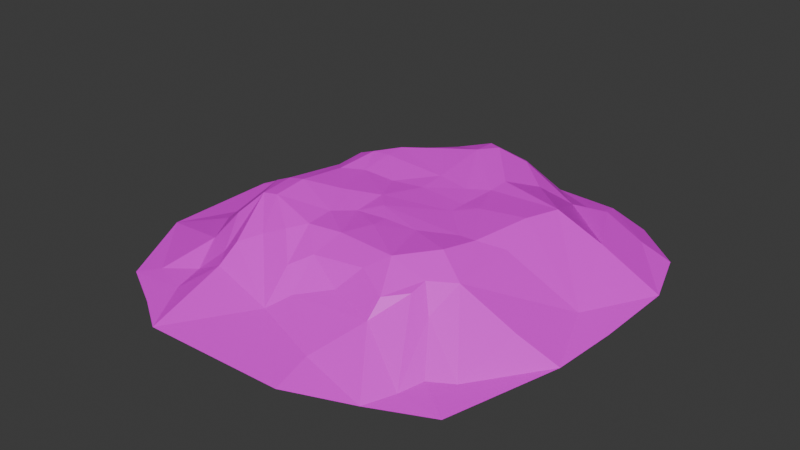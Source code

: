 # Source: DustPileLarge03UW.blend  (saved by Blender 4.5.87; exported with 4.5.12 LTS)
import bpy
from mathutils import Matrix  # noqa: F401  (used for matrix-valued properties, if any)

bpy.ops.wm.read_factory_settings(use_empty=True)
scene = bpy.context.scene
scene.name = 'Scene'

# ---- collections
col_collection = bpy.data.collections.new('Collection'); scene.collection.children.link(col_collection)

# ---- images (referenced by path relative to the original .blend; pixels are not part of the script)
import os
ASSET_DIR = os.environ.get("B2B_ASSET_DIR", "")  # directory of the original .blend (textures are referenced by path, not embedded)
HERE = os.path.dirname(os.path.abspath(__file__))  # packed textures are extracted next to this script under _unpacked/

def load_image(name, relpath, width, height, colorspace="sRGB"):
    """Load a texture the original file referenced (path relative to the .blend, or extracted next to this script)."""
    p = next((c for c in (os.path.join(HERE, relpath), os.path.join(ASSET_DIR, relpath)) if relpath and os.path.exists(c)), "")
    if p:
        img = bpy.data.images.load(p, check_existing=True)
        img.name = name
    else:  # same state as the original file: an image datablock whose file is absent (Cycles renders it pink)
        img = bpy.data.images.new(name, width, height)
        img.source = "FILE"
        img.filepath = "//" + (relpath or name)
    img.colorspace_settings.name = colorspace
    return img
img_file784_004 = load_image('file784.004', 'PolygonWestern_Texture.psd', 1024, 1024, 'sRGB')

# ---- materials (node trees are filled in below, after node groups)
mat_lambert1_004 = bpy.data.materials.new('lambert1.004')
mat_lambert1_004.diffuse_color = (1.0, 1.0, 1.0, 1.0)
mat_lambert1_004.roughness = 0.5528

# ---- material node trees
mat_lambert1_004.use_nodes = True; mat_lambert1_004.node_tree.nodes.clear()
_N = mat_lambert1_004.node_tree.nodes; _L = mat_lambert1_004.node_tree.links
n0 = _N.new('ShaderNodeBsdfPrincipled'); n0.name = 'Principled BSDF'; n0.location = (-200, 100)
n0.inputs[2].default_value = 0.5528
n0.inputs[27].default_value = (0.0, 0.0, 0.0, 1.0)
n0.inputs[28].default_value = 1.0
n1 = _N.new('ShaderNodeOutputMaterial'); n1.name = 'Material Output'; n1.location = (200, 100)
n2 = _N.new('ShaderNodeNormalMap'); n2.name = 'Normal Map'; n2.location = (-600, -600)
n2.label = 'Normal/Map'
n3 = _N.new('ShaderNodeTexImage'); n3.name = 'Image Texture'; n3.location = (-600, 300)
n3.image = img_file784_004
_L.new(n0.outputs[0], n1.inputs[0])
_L.new(n2.outputs[0], n0.inputs[5])
_L.new(n3.outputs[0], n0.inputs[0])
n1.is_active_output = True

# ---- world
world_world = bpy.data.worlds.new('World'); scene.world = world_world
world_world.use_nodes = True; world_world.node_tree.nodes.clear()
_N = world_world.node_tree.nodes; _L = world_world.node_tree.links
n0 = _N.new('ShaderNodeOutputWorld'); n0.name = 'World Output'; n0.location = (200, 100)
n1 = _N.new('ShaderNodeBackground'); n1.name = 'Background'; n1.location = (-200, 100)
n1.inputs[0].default_value = (0.05088, 0.05088, 0.05088, 1.0)
_L.new(n1.outputs[0], n0.inputs[0])
n0.is_active_output = True
world_world.color = (0.05088, 0.05088, 0.05088)
world_world.sun_shadow_jitter_overblur = 0.0

# ---- meshes
me_mesh_006 = bpy.data.meshes.new('Mesh.006')
me_mesh_006.from_pydata([(-282.5, -27.39, 289.1), (-200.4, -27.39, 334.0), (-139.0, -27.39, 373.4), (98.38, -27.39, 367.4), (206.2, -27.39, 326.1), (302.1, -27.39, 282.3), (-254.4, -23.25, 261.0), (-188.5, -20.97, 285.6), (-29.57, -6.976, 261.1), (93.83, -11.82, 304.7), (139.0, 27.2, 234.3), (229.1, -23.05, 280.3), (-199.2, -15.92, 234.2), (-145.6, 11.2, 239.9), (-36.4, 37.17, 206.5), (-1.53, 12.84, 233.0), (241.5, -20.14, 240.5), (275.6, -23.04, 215.2), (353.2, -27.39, 93.76), (-226.6, 4.964, 176.7), (-170.8, 12.51, 205.6), (-142.0, 37.92, 205.9), (-113.9, 50.51, 178.2), (-8.032, 53.35, 181.3), (54.77, 30.32, 205.4), (138.7, 51.28, 207.0), (168.6, 55.22, 178.7), (197.3, 29.36, 177.5), (-363.5, -27.39, 141.0), (-79.99, 64.35, 164.1), (-55.7, 71.1, 140.3), (82.51, 62.85, 178.1), (-199.6, 46.06, 148.7), (-170.3, 78.98, 120.1), (5.033, 75.08, 136.8), (110.2, 79.83, 150.2), (169.1, 61.58, 149.6), (205.4, 58.24, 120.7), (293.1, 8.604, 110.2), (-280.1, -7.817, 100.3), (-141.4, 84.57, 120.3), (27.16, 77.91, 92.77), (-199.3, 71.36, 64.15), (-141.0, 90.2, 64.01), (-57.59, 73.01, 92.66), (-29.44, 71.36, 63.88), (83.39, 75.67, 64.35), (156.2, 82.4, 94.81), (-169.8, 84.23, 63.8), (27.01, 75.97, 64.36), (167.8, 75.93, 35.6), (199.1, 58.53, 3.308), (-260.3, -11.28, 7.98), (-198.9, 31.22, 6.469), (-85.09, 80.73, 35.51), (-2.029, 78.13, 35.53), (139.5, 74.65, 35.51), (309.2, -13.98, -20.71), (-169.9, 68.05, -49.13), (-141.4, 79.42, -21.72), (-29.77, 76.22, 6.907), (83.12, 74.26, -20.21), (363.5, -27.39, -157.2), (-363.5, -27.39, -58.49), (-113.7, 74.41, -48.79), (-2.167, 74.33, -56.87), (112.2, 77.18, -48.11), (-283.1, -15.22, -84.38), (-57.97, 70.55, -51.94), (83.05, 73.97, -49.22), (183.8, 76.36, -67.86), (-226.5, 23.51, -104.5), (-171.1, 70.4, -103.8), (-142.7, 81.01, -103.3), (-114.4, 81.43, -106.7), (-2.004, 77.49, -103.3), (55.43, 75.49, -93.29), (-198.5, 39.73, -132.5), (-2.534, 90.15, -201.1), (83.37, 71.57, -121.4), (198.6, 71.33, -130.9), (268.7, 28.69, -147.6), (-114.5, 83.04, -141.3), (-58.09, 84.44, -178.7), (15.43, 86.5, -237.4), (83.35, 73.17, -159.0), (-254.4, -19.2, -188.8), (-170.1, 31.11, -189.0), (-114.1, 70.83, -173.0), (-58.78, 71.82, -225.0), (-11.02, 82.18, -252.3), (111.0, 51.81, -215.3), (-254.4, -22.85, -245.0), (-67.35, 20.24, -284.6), (56.36, 65.79, -258.5), (219.8, 30.06, -245.0), (280.0, -5.852, -252.7), (-282.5, -27.39, -273.1), (-157.4, 18.55, -240.5), (25.4, 42.45, -305.9), (145.0, 12.41, -265.5), (-130.7, -1.884, -274.8), (-137.9, -27.39, -358.4), (-28.55, -27.39, -373.3), (55.57, -27.39, -373.4), (172.7, -7.097, -295.8), (165.1, -27.39, -367.5), (244.2, -27.39, -330.2), (328.7, -27.39, -259.4), (361.5, -27.39, -17.49)], [], [(6, 0, 7), (0, 1, 7), (1, 2, 7), (13, 2, 8), (2, 3, 8), (8, 3, 9), (3, 4, 9), (9, 4, 10), (10, 4, 11), (11, 4, 5), (6, 7, 12), (12, 7, 13), (7, 2, 13), (14, 8, 15), (8, 9, 15), (15, 9, 10), (11, 5, 16), (16, 5, 17), (17, 5, 18), (6, 12, 19), (19, 12, 20), (12, 13, 20), (20, 13, 21), (13, 8, 21), (21, 8, 22), (8, 14, 22), (14, 15, 23), (23, 15, 24), (15, 10, 24), (24, 10, 25), (25, 10, 26), (10, 11, 26), (26, 11, 27), (11, 16, 27), (0, 6, 28), (28, 6, 19), (22, 14, 29), (29, 14, 30), (14, 23, 30), (23, 24, 31), (24, 25, 31), (16, 17, 27), (19, 20, 32), (32, 20, 33), (20, 21, 33), (33, 21, 22), (30, 23, 34), (23, 31, 34), (34, 31, 35), (31, 25, 35), (35, 25, 36), (25, 26, 36), (26, 27, 36), (36, 27, 37), (27, 17, 37), (37, 17, 38), (17, 18, 38), (28, 19, 39), (19, 32, 39), (33, 22, 40), (22, 29, 40), (34, 35, 41), (39, 32, 42), (32, 33, 42), (33, 40, 43), (29, 30, 40), (40, 30, 44), (30, 34, 44), (44, 34, 45), (34, 41, 45), (41, 35, 46), (46, 35, 47), (35, 36, 47), (36, 37, 47), (42, 33, 48), (33, 43, 48), (43, 40, 44), (45, 41, 49), (49, 41, 46), (46, 47, 50), (47, 37, 50), (50, 37, 51), (28, 39, 52), (39, 42, 52), (42, 48, 53), (43, 44, 54), (54, 44, 45), (45, 49, 55), (49, 46, 55), (55, 46, 56), (46, 50, 56), (51, 37, 57), (37, 38, 57), (38, 18, 57), (52, 42, 53), (53, 48, 58), (48, 43, 58), (58, 43, 59), (43, 54, 59), (54, 45, 60), (45, 55, 60), (60, 55, 61), (55, 56, 61), (57, 109, 62), (28, 52, 63), (59, 54, 64), (54, 60, 64), (60, 61, 65), (61, 56, 66), (66, 56, 50), (63, 52, 67), (52, 53, 67), (64, 60, 68), (68, 60, 65), (65, 61, 69), (61, 66, 69), (66, 50, 70), (50, 51, 70), (51, 57, 70), (67, 53, 71), (53, 58, 71), (71, 58, 72), (58, 59, 72), (72, 59, 73), (59, 64, 73), (73, 64, 74), (64, 68, 74), (68, 65, 75), (75, 65, 76), (65, 69, 76), (71, 72, 77), (74, 68, 75), (75, 76, 78), (78, 76, 79), (76, 69, 79), (69, 66, 79), (79, 66, 80), (66, 70, 80), (70, 57, 80), (80, 57, 81), (77, 72, 73), (73, 74, 82), (74, 75, 82), (82, 75, 83), (75, 78, 83), (78, 79, 84), (79, 80, 85), (57, 62, 81), (63, 67, 86), (67, 71, 86), (71, 77, 86), (77, 73, 87), (73, 82, 87), (82, 83, 88), (88, 83, 89), (83, 78, 89), (89, 78, 90), (78, 84, 90), (79, 85, 84), (85, 80, 91), (80, 81, 100), (86, 77, 92), (82, 88, 87), (87, 88, 93), (88, 89, 93), (89, 90, 93), (90, 84, 94), (84, 85, 94), (85, 91, 94), (91, 80, 100), (100, 81, 95), (95, 81, 96), (81, 62, 96), (63, 86, 97), (97, 86, 92), (77, 87, 92), (92, 87, 98), (87, 93, 98), (90, 94, 99), (99, 94, 100), (94, 91, 100), (92, 98, 101), (98, 93, 101), (101, 93, 102), (102, 93, 103), (93, 90, 103), (90, 99, 103), (103, 99, 104), (99, 100, 104), (104, 100, 105), (100, 95, 105), (105, 95, 96), (92, 101, 97), (97, 101, 102), (104, 105, 106), (105, 96, 106), (106, 96, 107), (107, 96, 108), (96, 62, 108), (57, 18, 109)])
me_mesh_006.polygons.foreach_set('use_smooth', [True] * 200)
_k = set([(0, 6), (0, 7), (2, 7), (2, 8), (2, 13), (3, 8), (3, 9), (4, 9), (4, 10), (4, 11), (5, 11), (5, 16), (6, 7), (6, 12), (6, 19), (6, 28), (7, 12), (7, 13), (8, 9), (8, 13), (8, 14), (8, 15), (8, 21), (8, 22), (9, 10), (9, 15), (10, 11), (10, 15), (10, 24), (10, 25), (10, 26), (11, 16), (11, 26), (11, 27), (12, 13), (12, 19), (12, 20), (13, 20), (13, 21), (14, 15), (14, 22), (14, 23), (14, 29), (14, 30), (15, 23), (15, 24), (16, 17), (16, 27), (17, 18), (17, 27), (17, 37), (17, 38), (18, 38), (18, 57), (19, 20), (19, 28), (19, 32), (19, 39), (20, 21), (20, 32), (20, 33), (21, 22), (21, 33), (22, 29), (22, 33), (22, 40), (23, 24), (23, 30), (23, 31), (23, 34), (24, 25), (24, 31), (25, 26), (25, 31), (25, 35), (25, 36), (26, 36), (27, 36), (27, 37), (28, 39), (28, 52), (29, 30), (29, 40), (30, 34), (30, 40), (30, 44), (31, 34), (31, 35), (32, 33), (32, 39), (33, 40), (33, 42), (33, 43), (33, 48), (34, 35), (34, 41), (34, 44), (34, 45), (35, 36), (35, 41), (35, 46), (35, 47), (36, 37), (36, 47), (37, 38), (37, 47), (37, 50), (37, 51), (37, 57), (39, 42), (39, 52), (40, 43), (40, 44), (41, 45), (41, 46), (41, 49), (42, 48), (42, 52), (42, 53), (43, 44), (43, 48), (43, 54), (43, 58), (43, 59), (44, 45), (44, 54), (45, 49), (45, 54), (45, 55), (45, 60), (46, 47), (46, 49), (46, 55), (46, 56), (47, 50), (48, 53), (48, 58), (49, 55), (50, 51), (50, 56), (50, 66), (50, 70), (51, 57), (52, 53), (52, 67), (53, 58), (53, 67), (53, 71), (54, 59), (54, 60), (54, 64), (55, 56), (55, 60), (55, 61), (56, 61), (57, 62), (57, 70), (57, 80), (57, 81), (58, 59), (58, 71), (58, 72), (59, 64), (59, 72), (59, 73), (60, 61), (60, 64), (60, 65), (60, 68), (61, 65), (61, 66), (61, 69), (62, 81), (62, 96), (63, 67), (63, 86), (64, 68), (64, 73), (64, 74), (65, 68), (65, 69), (65, 75), (65, 76), (66, 69), (66, 70), (66, 79), (67, 71), (67, 86), (68, 74), (68, 75), (69, 76), (69, 79), (70, 80), (71, 72), (71, 77), (71, 86), (72, 73), (72, 77), (73, 74), (73, 77), (73, 82), (73, 87), (74, 75), (74, 82), (75, 76), (75, 78), (75, 82), (75, 83), (76, 78), (76, 79), (77, 86), (77, 87), (77, 92), (78, 79), (78, 83), (78, 84), (78, 89), (78, 90), (79, 80), (79, 84), (79, 85), (80, 81), (80, 85), (80, 91), (80, 100), (81, 95), (81, 100), (82, 83), (82, 88), (83, 88), (83, 89), (84, 85), (84, 90), (84, 94), (85, 91), (86, 92), (86, 97), (87, 88), (87, 93), (87, 98), (88, 89), (88, 93), (89, 90), (89, 93), (90, 93), (90, 99), (90, 103), (91, 94), (91, 100), (92, 97), (92, 98), (92, 101), (93, 98), (93, 101), (93, 102), (93, 103), (94, 99), (94, 100), (95, 96), (95, 100), (95, 105), (96, 105), (96, 106), (96, 107), (96, 108), (97, 101), (98, 101), (99, 100), (99, 103), (99, 104), (100, 104), (100, 105), (101, 102), (104, 105), (105, 106)])
me_mesh_006.attributes.new('sharp_edge', 'BOOLEAN', 'EDGE').data.foreach_set('value', [ (min(e.vertices), max(e.vertices)) in _k for e in me_mesh_006.edges])
_uv = me_mesh_006.uv_layers.new(name='map1')
_uv.uv.foreach_set('vector', [0.1471, 0.1511, 0.1092, 0.1127, 0.236, 0.1186, 0.1092, 0.1127, 0.2199, 0.05273, 0.236, 0.1186, 0.2199, 0.05273, 0.3028, -1.47e-08, 0.236, 0.1186, 0.2936, 0.1851, 0.3028, -1.47e-08, 0.4502, 0.1538, 0.3028, -1.47e-08, 0.6229, 0.008178, 0.4502, 0.1538, 0.4502, 0.1538, 0.6229, 0.008178, 0.6167, 0.09474, 0.6229, 0.008178, 0.7683, 0.06358, 0.6167, 0.09474, 0.6167, 0.09474, 0.7683, 0.06358, 0.6774, 0.1954, 0.6774, 0.1954, 0.7683, 0.06358, 0.7993, 0.1256, 0.7993, 0.1256, 0.7683, 0.06358, 0.8978, 0.1223, 0.1471, 0.1511, 0.236, 0.1186, 0.2215, 0.1882, 0.2215, 0.1882, 0.236, 0.1186, 0.2936, 0.1851, 0.236, 0.1186, 0.3028, -1.47e-08, 0.2936, 0.1851, 0.4408, 0.234, 0.4502, 0.1538, 0.4879, 0.1946, 0.4502, 0.1538, 0.6167, 0.09474, 0.4879, 0.1946, 0.4879, 0.1946, 0.6167, 0.09474, 0.6774, 0.1954, 0.7993, 0.1256, 0.8978, 0.1223, 0.8159, 0.1794, 0.8159, 0.1794, 0.8978, 0.1223, 0.862, 0.2128, 0.862, 0.2128, 0.8978, 0.1223, 0.9667, 0.3747, 0.1471, 0.1511, 0.2215, 0.1882, 0.1844, 0.2686, 0.1844, 0.2686, 0.2215, 0.1882, 0.2597, 0.2311, 0.2215, 0.1882, 0.2936, 0.1851, 0.2597, 0.2311, 0.2597, 0.2311, 0.2936, 0.1851, 0.2983, 0.235, 0.2936, 0.1851, 0.4502, 0.1538, 0.2983, 0.235, 0.2983, 0.235, 0.4502, 0.1538, 0.3362, 0.2741, 0.4502, 0.1538, 0.4408, 0.234, 0.3362, 0.2741, 0.4408, 0.234, 0.4879, 0.1946, 0.4789, 0.2705, 0.4789, 0.2705, 0.4879, 0.1946, 0.5638, 0.2345, 0.4879, 0.1946, 0.6774, 0.1954, 0.5638, 0.2345, 0.5638, 0.2345, 0.6774, 0.1954, 0.6768, 0.2358, 0.6768, 0.2358, 0.6774, 0.1954, 0.7172, 0.2744, 0.6774, 0.1954, 0.7993, 0.1256, 0.7172, 0.2744, 0.7172, 0.2744, 0.7993, 0.1256, 0.756, 0.2717, 0.7993, 0.1256, 0.8159, 0.1794, 0.756, 0.2717, 0.1092, 0.1127, 0.1471, 0.1511, 1.398e-08, 0.311, 1.398e-08, 0.311, 0.1471, 0.1511, 0.1844, 0.2686, 0.3362, 0.2741, 0.4408, 0.234, 0.3818, 0.2953, 0.3818, 0.2953, 0.4408, 0.234, 0.4145, 0.3283, 0.4408, 0.234, 0.4789, 0.2705, 0.4145, 0.3283, 0.4789, 0.2705, 0.5638, 0.2345, 0.601, 0.2764, 0.5638, 0.2345, 0.6768, 0.2358, 0.601, 0.2764, 0.8159, 0.1794, 0.862, 0.2128, 0.756, 0.2717, 0.1844, 0.2686, 0.2597, 0.2311, 0.2206, 0.3129, 0.2206, 0.3129, 0.2597, 0.2311, 0.2599, 0.3565, 0.2597, 0.2311, 0.2983, 0.235, 0.2599, 0.3565, 0.2599, 0.3565, 0.2983, 0.235, 0.3362, 0.2741, 0.4145, 0.3283, 0.4789, 0.2705, 0.4964, 0.3336, 0.4789, 0.2705, 0.601, 0.2764, 0.4964, 0.3336, 0.4964, 0.3336, 0.601, 0.2764, 0.6382, 0.3165, 0.601, 0.2764, 0.6768, 0.2358, 0.6382, 0.3165, 0.6382, 0.3165, 0.6768, 0.2358, 0.7178, 0.3144, 0.6768, 0.2358, 0.7172, 0.2744, 0.7178, 0.3144, 0.7172, 0.2744, 0.756, 0.2717, 0.7178, 0.3144, 0.7178, 0.3144, 0.756, 0.2717, 0.7668, 0.3525, 0.756, 0.2717, 0.862, 0.2128, 0.7668, 0.3525, 0.7668, 0.3525, 0.862, 0.2128, 0.8854, 0.3586, 0.862, 0.2128, 0.9667, 0.3747, 0.8854, 0.3586, 1.398e-08, 0.311, 0.1844, 0.2686, 0.1123, 0.3687, 0.1844, 0.2686, 0.2206, 0.3129, 0.1123, 0.3687, 0.2599, 0.3565, 0.3362, 0.2741, 0.2988, 0.3572, 0.3362, 0.2741, 0.3818, 0.2953, 0.2988, 0.3572, 0.4964, 0.3336, 0.6382, 0.3165, 0.5263, 0.3931, 0.1123, 0.3687, 0.2206, 0.3129, 0.2209, 0.4302, 0.2206, 0.3129, 0.2599, 0.3565, 0.2209, 0.4302, 0.2599, 0.3565, 0.2988, 0.3572, 0.2994, 0.4335, 0.3818, 0.2953, 0.4145, 0.3283, 0.2988, 0.3572, 0.2988, 0.3572, 0.4145, 0.3283, 0.412, 0.3924, 0.4145, 0.3283, 0.4964, 0.3336, 0.412, 0.3924, 0.412, 0.3924, 0.4964, 0.3336, 0.45, 0.4306, 0.4964, 0.3336, 0.5263, 0.3931, 0.45, 0.4306, 0.5263, 0.3931, 0.6382, 0.3165, 0.6021, 0.4308, 0.6021, 0.4308, 0.6382, 0.3165, 0.7003, 0.3912, 0.6382, 0.3165, 0.7178, 0.3144, 0.7003, 0.3912, 0.7178, 0.3144, 0.7668, 0.3525, 0.7003, 0.3912, 0.2209, 0.4302, 0.2599, 0.3565, 0.2605, 0.4328, 0.2599, 0.3565, 0.2994, 0.4335, 0.2605, 0.4328, 0.2994, 0.4335, 0.2988, 0.3572, 0.412, 0.3924, 0.45, 0.4306, 0.5263, 0.3931, 0.5261, 0.4308, 0.5261, 0.4308, 0.5263, 0.3931, 0.6021, 0.4308, 0.6021, 0.4308, 0.7003, 0.3912, 0.716, 0.4694, 0.7003, 0.3912, 0.7668, 0.3525, 0.716, 0.4694, 0.716, 0.4694, 0.7668, 0.3525, 0.7583, 0.5098, 1.398e-08, 0.311, 0.1123, 0.3687, 0.139, 0.4918, 0.1123, 0.3687, 0.2209, 0.4302, 0.139, 0.4918, 0.2209, 0.4302, 0.2605, 0.4328, 0.2216, 0.5008, 0.2994, 0.4335, 0.412, 0.3924, 0.3748, 0.4701, 0.3748, 0.4701, 0.412, 0.3924, 0.45, 0.4306, 0.45, 0.4306, 0.5261, 0.4308, 0.4869, 0.4697, 0.5261, 0.4308, 0.6021, 0.4308, 0.4869, 0.4697, 0.4869, 0.4697, 0.6021, 0.4308, 0.6779, 0.4693, 0.6021, 0.4308, 0.716, 0.4694, 0.6779, 0.4693, 0.7583, 0.5098, 0.7668, 0.3525, 0.9072, 0.5302, 0.7668, 0.3525, 0.8854, 0.3586, 0.9072, 0.5302, 0.8854, 0.3586, 0.9667, 0.3747, 0.9072, 0.5302, 0.139, 0.4918, 0.2209, 0.4302, 0.2216, 0.5008, 0.2216, 0.5008, 0.2605, 0.4328, 0.2606, 0.5813, 0.2605, 0.4328, 0.2994, 0.4335, 0.2606, 0.5813, 0.2606, 0.5813, 0.2994, 0.4335, 0.299, 0.5465, 0.2994, 0.4335, 0.3748, 0.4701, 0.299, 0.5465, 0.3748, 0.4701, 0.45, 0.4306, 0.4495, 0.5077, 0.45, 0.4306, 0.4869, 0.4697, 0.4495, 0.5077, 0.4495, 0.5077, 0.4869, 0.4697, 0.6018, 0.5438, 0.4869, 0.4697, 0.6779, 0.4693, 0.6018, 0.5438, 0.9072, 0.5302, 0.9778, 0.5237, 0.9805, 0.7108, 1.398e-08, 0.311, 0.139, 0.4918, -9.375e-09, 0.5781, 0.299, 0.5465, 0.3748, 0.4701, 0.3362, 0.5819, 0.3748, 0.4701, 0.4495, 0.5077, 0.3362, 0.5819, 0.4495, 0.5077, 0.6018, 0.5438, 0.4867, 0.5928, 0.6018, 0.5438, 0.6779, 0.4693, 0.641, 0.5816, 0.641, 0.5816, 0.6779, 0.4693, 0.716, 0.4694, -9.375e-09, 0.5781, 0.139, 0.4918, 0.1084, 0.6148, 0.139, 0.4918, 0.2216, 0.5008, 0.1084, 0.6148, 0.3362, 0.5819, 0.4495, 0.5077, 0.4115, 0.5856, 0.4115, 0.5856, 0.4495, 0.5077, 0.4867, 0.5928, 0.4867, 0.5928, 0.6018, 0.5438, 0.6017, 0.5826, 0.6018, 0.5438, 0.641, 0.5816, 0.6017, 0.5826, 0.641, 0.5816, 0.716, 0.4694, 0.7376, 0.608, 0.716, 0.4694, 0.7583, 0.5098, 0.7376, 0.608, 0.7583, 0.5098, 0.9072, 0.5302, 0.7376, 0.608, 0.1084, 0.6148, 0.2216, 0.5008, 0.1845, 0.6481, 0.2216, 0.5008, 0.2606, 0.5813, 0.1845, 0.6481, 0.1845, 0.6481, 0.2606, 0.5813, 0.2589, 0.6549, 0.2606, 0.5813, 0.299, 0.5465, 0.2589, 0.6549, 0.2589, 0.6549, 0.299, 0.5465, 0.2972, 0.6559, 0.299, 0.5465, 0.3362, 0.5819, 0.2972, 0.6559, 0.2972, 0.6559, 0.3362, 0.5819, 0.3354, 0.6607, 0.3362, 0.5819, 0.4115, 0.5856, 0.3354, 0.6607, 0.4115, 0.5856, 0.4867, 0.5928, 0.4869, 0.6555, 0.4869, 0.6555, 0.4867, 0.5928, 0.5644, 0.6418, 0.4867, 0.5928, 0.6017, 0.5826, 0.5644, 0.6418, 0.1845, 0.6481, 0.2589, 0.6549, 0.2221, 0.6882, 0.3354, 0.6607, 0.4115, 0.5856, 0.4869, 0.6555, 0.4869, 0.6555, 0.5644, 0.6418, 0.4862, 0.7884, 0.4862, 0.7884, 0.5644, 0.6418, 0.6021, 0.6789, 0.5644, 0.6418, 0.6017, 0.5826, 0.6021, 0.6789, 0.6017, 0.5826, 0.641, 0.5816, 0.6021, 0.6789, 0.6021, 0.6789, 0.641, 0.5816, 0.7575, 0.6916, 0.641, 0.5816, 0.7376, 0.608, 0.7575, 0.6916, 0.7376, 0.608, 0.9072, 0.5302, 0.7575, 0.6916, 0.7575, 0.6916, 0.9072, 0.5302, 0.8524, 0.707, 0.2221, 0.6882, 0.2589, 0.6549, 0.2972, 0.6559, 0.2972, 0.6559, 0.3354, 0.6607, 0.3352, 0.7071, 0.3354, 0.6607, 0.4869, 0.6555, 0.3352, 0.7071, 0.3352, 0.7071, 0.4869, 0.6555, 0.4112, 0.7576, 0.4869, 0.6555, 0.4862, 0.7884, 0.4112, 0.7576, 0.4862, 0.7884, 0.6021, 0.6789, 0.5104, 0.8366, 0.6021, 0.6789, 0.7575, 0.6916, 0.6021, 0.7294, 0.9072, 0.5302, 0.9805, 0.7108, 0.8524, 0.707, -9.375e-09, 0.5781, 0.1084, 0.6148, 0.147, 0.754, 0.1084, 0.6148, 0.1845, 0.6481, 0.147, 0.754, 0.1845, 0.6481, 0.2221, 0.6882, 0.147, 0.754, 0.2221, 0.6882, 0.2972, 0.6559, 0.2605, 0.7626, 0.2972, 0.6559, 0.3352, 0.7071, 0.2605, 0.7626, 0.3352, 0.7071, 0.4112, 0.7576, 0.3358, 0.7476, 0.3358, 0.7476, 0.4112, 0.7576, 0.4104, 0.8175, 0.4112, 0.7576, 0.4862, 0.7884, 0.4104, 0.8175, 0.4104, 0.8175, 0.4862, 0.7884, 0.4748, 0.8558, 0.4862, 0.7884, 0.5104, 0.8366, 0.4748, 0.8558, 0.6021, 0.6789, 0.6021, 0.7294, 0.5104, 0.8366, 0.6021, 0.7294, 0.7575, 0.6916, 0.6395, 0.8013, 0.7575, 0.6916, 0.8524, 0.707, 0.6856, 0.8621, 0.147, 0.754, 0.2221, 0.6882, 0.1471, 0.8286, 0.3352, 0.7071, 0.3358, 0.7476, 0.2605, 0.7626, 0.2605, 0.7626, 0.3358, 0.7476, 0.3991, 0.8888, 0.3358, 0.7476, 0.4104, 0.8175, 0.3991, 0.8888, 0.4104, 0.8175, 0.4748, 0.8558, 0.3991, 0.8888, 0.4748, 0.8558, 0.5104, 0.8366, 0.5657, 0.8614, 0.5104, 0.8366, 0.6021, 0.7294, 0.5657, 0.8614, 0.6021, 0.7294, 0.6395, 0.8013, 0.5657, 0.8614, 0.6395, 0.8013, 0.7575, 0.6916, 0.6856, 0.8621, 0.6856, 0.8621, 0.8524, 0.707, 0.7864, 0.8376, 0.7864, 0.8376, 0.8524, 0.707, 0.8678, 0.8421, 0.8524, 0.707, 0.9805, 0.7108, 0.8678, 0.8421, -9.375e-09, 0.5781, 0.147, 0.754, 0.1092, 0.8655, 0.1092, 0.8655, 0.147, 0.754, 0.1471, 0.8286, 0.2221, 0.6882, 0.2605, 0.7626, 0.1471, 0.8286, 0.1471, 0.8286, 0.2605, 0.7626, 0.2777, 0.8294, 0.2605, 0.7626, 0.3991, 0.8888, 0.2777, 0.8294, 0.4748, 0.8558, 0.5657, 0.8614, 0.5241, 0.9211, 0.5241, 0.9211, 0.5657, 0.8614, 0.6856, 0.8621, 0.5657, 0.8614, 0.6395, 0.8013, 0.6856, 0.8621, 0.1471, 0.8286, 0.2777, 0.8294, 0.3138, 0.8721, 0.2777, 0.8294, 0.3991, 0.8888, 0.3138, 0.8721, 0.3138, 0.8721, 0.3991, 0.8888, 0.3042, 0.9797, 0.3042, 0.9797, 0.3991, 0.8888, 0.4517, 0.9999, 0.3991, 0.8888, 0.4748, 0.8558, 0.4517, 0.9999, 0.4748, 0.8558, 0.5241, 0.9211, 0.4517, 0.9999, 0.4517, 0.9999, 0.5241, 0.9211, 0.5652, 1.0, 0.5241, 0.9211, 0.6856, 0.8621, 0.5652, 1.0, 0.5652, 1.0, 0.6856, 0.8621, 0.723, 0.8995, 0.6856, 0.8621, 0.7864, 0.8376, 0.723, 0.8995, 0.723, 0.8995, 0.7864, 0.8376, 0.8678, 0.8421, 0.1471, 0.8286, 0.3138, 0.8721, 0.1092, 0.8655, 0.1092, 0.8655, 0.3138, 0.8721, 0.3042, 0.9797, 0.5652, 1.0, 0.723, 0.8995, 0.7129, 0.9922, 0.723, 0.8995, 0.8678, 0.8421, 0.7129, 0.9922, 0.7129, 0.9922, 0.8678, 0.8421, 0.8196, 0.9423, 0.8196, 0.9423, 0.8678, 0.8421, 0.9336, 0.8475, 0.8678, 0.8421, 0.9805, 0.7108, 0.9336, 0.8475, 0.9072, 0.5302, 0.9667, 0.3747, 0.9778, 0.5237])
me_mesh_006.materials.append(mat_lambert1_004)
me_mesh_006.update()
me_mesh_006.normals_split_custom_set([tuple(v) for v in zip(*[iter([-0.06492, 0.9945, 0.08164, -0.06492, 0.9945, 0.08164, -0.06492, 0.9945, 0.08164, -0.06341, 0.9912, 0.116, -0.06418, 0.9912, 0.1158, -0.07183, 0.9909, 0.1139, -0.06418, 0.9912, 0.1158, -0.07288, 0.9909, 0.1136, -0.07183, 0.9909, 0.1139, 0.1003, 0.9571, 0.2717, 0.1003, 0.9571, 0.2717, 0.1003, 0.9571, 0.2717, 0.00462, 0.9831, 0.1832, 0.00462, 0.9831, 0.1832, 0.00462, 0.9831, 0.1832, -0.04813, 0.9686, 0.2439, -0.04813, 0.9686, 0.2439, -0.04813, 0.9686, 0.2439, 0.08964, 0.9681, 0.2338, 0.08964, 0.9681, 0.2338, 0.08964, 0.9681, 0.2338, 0.02541, 0.8672, 0.4972, 0.02541, 0.8672, 0.4972, 0.02541, 0.8672, 0.4972, 0.3621, 0.8933, 0.2662, 0.3621, 0.8933, 0.2662, 0.3621, 0.8933, 0.2662, 0.05563, 0.991, 0.1219, 0.05563, 0.991, 0.1219, 0.05563, 0.991, 0.1219, -0.07659, 0.9906, 0.1133, -0.07659, 0.9906, 0.1133, -0.07659, 0.9906, 0.1133, -0.4593, 0.8696, 0.181, -0.4593, 0.8696, 0.181, -0.4593, 0.8696, 0.181, -0.3722, 0.8866, 0.2746, -0.3722, 0.8866, 0.2746, -0.3722, 0.8866, 0.2746, 0.07185, 0.7796, 0.6221, 0.07185, 0.7796, 0.6221, 0.07185, 0.7796, 0.6221, -0.1347, 0.8679, 0.478, -0.1347, 0.8679, 0.478, -0.1347, 0.8679, 0.478, -0.0955, 0.8953, 0.4352, -0.0955, 0.8953, 0.4352, -0.0955, 0.8953, 0.4352, 0.05669, 0.9943, 0.09031, 0.05669, 0.9943, 0.09031, 0.05669, 0.9943, 0.09031, 0.1025, 0.9944, 0.02398, 0.1024, 0.9945, 0.02403, 0.1019, 0.9945, 0.02423, 0.1019, 0.9945, 0.02423, 0.1024, 0.9945, 0.02403, 0.09681, 0.995, 0.02625, 0.03331, 0.9444, 0.3271, 0.03331, 0.9444, 0.3271, 0.03331, 0.9444, 0.3271, -0.3497, 0.8146, 0.4628, -0.3497, 0.8146, 0.4628, -0.3497, 0.8146, 0.4628, -0.4511, 0.8154, 0.3629, -0.4511, 0.8154, 0.3629, -0.4511, 0.8154, 0.3629, -0.5902, 0.6638, 0.4593, -0.5902, 0.6638, 0.4593, -0.5902, 0.6638, 0.4593, 0.00995, 0.7856, 0.6187, 0.00995, 0.7856, 0.6187, 0.00995, 0.7856, 0.6187, 0.1013, 0.8627, 0.4954, 0.1013, 0.8627, 0.4954, 0.1013, 0.8627, 0.4954, -0.0997, 0.7672, 0.6336, -0.0997, 0.7672, 0.6336, -0.0997, 0.7672, 0.6336, 0.09005, 0.7895, 0.6072, 0.09005, 0.7895, 0.6072, 0.09005, 0.7895, 0.6072, 0.05509, 0.7893, 0.6115, 0.05509, 0.7893, 0.6115, 0.05509, 0.7893, 0.6115, -0.09742, 0.9187, 0.3827, -0.09742, 0.9187, 0.3827, -0.09742, 0.9187, 0.3827, -0.1962, 0.7338, 0.6504, -0.1962, 0.7338, 0.6504, -0.1962, 0.7338, 0.6504, 0.4649, 0.666, 0.5833, 0.4649, 0.666, 0.5833, 0.4649, 0.666, 0.5833, 0.196, 0.8298, 0.5226, 0.196, 0.8298, 0.5226, 0.196, 0.8298, 0.5226, 0.664, 0.7289, 0.1666, 0.6641, 0.729, 0.1659, 0.6638, 0.7285, 0.1695, 0.5597, 0.7955, 0.2322, 0.5597, 0.7955, 0.2322, 0.5597, 0.7955, 0.2322, -0.09472, 0.9942, 0.05178, -0.09472, 0.9942, 0.05178, -0.09472, 0.9942, 0.05178, -0.2786, 0.9346, 0.221, -0.2786, 0.9346, 0.221, -0.2786, 0.9346, 0.221, -0.07928, 0.8009, 0.5936, -0.07928, 0.8009, 0.5936, -0.07928, 0.8009, 0.5936, 0.1559, 0.8969, 0.4137, 0.1559, 0.8969, 0.4137, 0.1559, 0.8969, 0.4137, -0.07999, 0.8777, 0.4726, -0.07999, 0.8777, 0.4726, -0.07999, 0.8777, 0.4726, -0.04315, 0.6632, 0.7472, -0.04315, 0.6632, 0.7472, -0.04315, 0.6632, 0.7472, -0.1935, 0.722, 0.6643, -0.1935, 0.722, 0.6643, -0.1935, 0.722, 0.6643, 0.3682, 0.8389, 0.4009, 0.3682, 0.8389, 0.4009, 0.3682, 0.8389, 0.4009, -0.4068, 0.6821, 0.6077, -0.4068, 0.6821, 0.6077, -0.4068, 0.6821, 0.6077, -0.2796, 0.7587, 0.5884, -0.2796, 0.7587, 0.5884, -0.2796, 0.7587, 0.5884, -0.5757, 0.647, 0.5, -0.5757, 0.647, 0.5, -0.5757, 0.647, 0.5, 0.01611, 0.9039, 0.4275, 0.01611, 0.9039, 0.4275, 0.01611, 0.9039, 0.4275, -0.0346, 0.902, 0.4304, -0.0346, 0.902, 0.4304, -0.0346, 0.902, 0.4304, -0.08013, 0.9048, 0.4183, -0.08013, 0.9048, 0.4183, -0.08013, 0.9048, 0.4183, -0.09697, 0.89, 0.4456, -0.09697, 0.89, 0.4456, -0.09697, 0.89, 0.4456, -0.06263, 0.8789, 0.4729, -0.06263, 0.8789, 0.4729, -0.06263, 0.8789, 0.4729, 0.284, 0.9063, 0.3128, 0.284, 0.9063, 0.3128, 0.284, 0.9063, 0.3128, 0.07472, 0.9739, 0.2142, 0.07472, 0.9739, 0.2142, 0.07472, 0.9739, 0.2142, 0.664, 0.7289, 0.1666, 0.6638, 0.7285, 0.1695, 0.6637, 0.7283, 0.1705, 0.4343, 0.7762, 0.4572, 0.4343, 0.7762, 0.4572, 0.4343, 0.7762, 0.4572, 0.3264, 0.8227, 0.4653, 0.3264, 0.8227, 0.4653, 0.3264, 0.8227, 0.4653, 0.495, 0.8057, 0.3254, 0.495, 0.8057, 0.3254, 0.495, 0.8057, 0.3254, 0.5497, 0.7701, 0.3238, 0.5497, 0.7701, 0.3238, 0.5497, 0.7701, 0.3238, -0.2296, 0.9733, -0.001963, -0.2296, 0.9733, -0.001963, -0.2296, 0.9733, -0.001963, -0.6565, 0.6693, 0.348, -0.6565, 0.6693, 0.348, -0.6565, 0.6693, 0.348, -0.1605, 0.8156, 0.5559, -0.1605, 0.8156, 0.5559, -0.1605, 0.8156, 0.5559, -0.1132, 0.8321, 0.543, -0.1132, 0.8321, 0.543, -0.1132, 0.8321, 0.543, -0.05011, 0.998, 0.03912, -0.05011, 0.998, 0.03912, -0.05011, 0.998, 0.03912, -0.6302, 0.7445, 0.2204, -0.6262, 0.7476, 0.2213, -0.6261, 0.7476, 0.2213, -0.6262, 0.7476, 0.2213, -0.6257, 0.748, 0.2214, -0.6261, 0.7476, 0.2213, -0.1897, 0.9771, 0.09616, -0.1897, 0.9771, 0.09616, -0.1897, 0.9771, 0.09616, 0.06896, 0.939, 0.3368, 0.06896, 0.939, 0.3368, 0.06896, 0.939, 0.3368, 0.1475, 0.9885, 0.03399, 0.1475, 0.9885, 0.03399, 0.1475, 0.9885, 0.03399, -0.06289, 0.9971, 0.04265, -0.06289, 0.9971, 0.04265, -0.06289, 0.9971, 0.04265, 0.004458, 0.9986, -0.05292, 0.004458, 0.9986, -0.05292, 0.004458, 0.9986, -0.05292, -0.1175, 0.9931, 0.004986, -0.1175, 0.9931, 0.004986, -0.1175, 0.9931, 0.004986, 0.01329, 0.9985, -0.05254, 0.01329, 0.9985, -0.05254, 0.01329, 0.9985, -0.05254, -0.08278, 0.9963, -0.02246, -0.08278, 0.9963, -0.02246, -0.08278, 0.9963, -0.02246, 0.2867, 0.916, 0.2806, 0.2867, 0.916, 0.2806, 0.2867, 0.916, 0.2806, 0.3026, 0.9124, 0.2755, 0.3026, 0.9124, 0.2755, 0.3026, 0.9124, 0.2755, -0.3987, 0.9135, 0.0816, -0.3987, 0.9135, 0.0816, -0.3987, 0.9135, 0.0816, -0.2025, 0.9752, 0.0891, -0.2025, 0.9752, 0.0891, -0.2025, 0.9752, 0.0891, 0.168, 0.9808, 0.09957, 0.168, 0.9808, 0.09957, 0.168, 0.9808, 0.09957, -0.08059, 0.9945, -0.06755, -0.08059, 0.9945, -0.06755, -0.08059, 0.9945, -0.06755, 0.005323, 0.9977, -0.06824, 0.005323, 0.9977, -0.06824, 0.005323, 0.9977, -0.06824, -0.04413, 0.9917, -0.1207, -0.04285, 0.9922, -0.117, -0.04419, 0.9917, -0.1209, 0.4449, 0.8955, -0.01042, 0.4449, 0.8955, -0.01042, 0.4449, 0.8955, -0.01042, 0.468, 0.8834, -0.02316, 0.468, 0.8834, -0.02316, 0.468, 0.8834, -0.02316, -0.271, 0.958, -0.09407, -0.271, 0.958, -0.09407, -0.271, 0.958, -0.09407, -0.7281, 0.6612, -0.181, -0.7281, 0.6612, -0.181, -0.7281, 0.6612, -0.181, -0.3433, 0.77, -0.5379, -0.3433, 0.77, -0.5379, -0.3433, 0.77, -0.5379, 0.1878, 0.9813, 0.04206, 0.1878, 0.9813, 0.04206, 0.1878, 0.9813, 0.04206, 0.1304, 0.9889, 0.07076, 0.1304, 0.9889, 0.07076, 0.1304, 0.9889, 0.07076, -0.08165, 0.9844, 0.1558, -0.08165, 0.9844, 0.1558, -0.08165, 0.9844, 0.1558, 0.00534, 0.9976, 0.0692, 0.00534, 0.9976, 0.0692, 0.00534, 0.9976, 0.0692, 0.02457, 0.9996, 0.01238, 0.02457, 0.9996, 0.01238, 0.02457, 0.9996, 0.01238, -0.04413, 0.9917, -0.1207, -0.04419, 0.9917, -0.1209, -0.04453, 0.9915, -0.1219, 0.5456, 0.8376, -0.02748, 0.5456, 0.8376, -0.02748, 0.5456, 0.8376, -0.02748, 0.4821, 0.8713, -0.09125, 0.4926, 0.8657, -0.089, 0.4823, 0.8713, -0.09122, 0.4926, 0.8657, -0.089, 0.4938, 0.8651, -0.08874, 0.4823, 0.8713, -0.09122, -0.5023, 0.7083, -0.4959, -0.5023, 0.7083, -0.4959, -0.5023, 0.7083, -0.4959, -0.8363, 0.5428, -0.07754, -0.8363, 0.5428, -0.07754, -0.8363, 0.5428, -0.07754, -0.1997, 0.9699, -0.139, -0.1997, 0.9699, -0.139, -0.1997, 0.9699, -0.139, -0.2671, 0.9563, -0.1191, -0.2671, 0.9563, -0.1191, -0.2671, 0.9563, -0.1191, 0.1037, 0.9868, -0.1246, 0.1037, 0.9868, -0.1246, 0.1037, 0.9868, -0.1246, 0.1238, 0.9888, 0.0835, 0.1238, 0.9888, 0.0835, 0.1238, 0.9888, 0.0835, -0.1552, 0.9842, 0.0847, -0.1552, 0.9842, 0.0847, -0.1552, 0.9842, 0.0847, 0.001077, 0.9977, -0.0676, 0.001077, 0.9977, -0.0676, 0.001077, 0.9977, -0.0676, 0.02455, 0.9992, -0.03184, 0.02455, 0.9992, -0.03184, 0.02455, 0.9992, -0.03184, 0.2478, 0.9688, 0.009692, 0.2478, 0.9688, 0.01012, 0.2482, 0.9687, 0.003522, -0.1544, 0.988, 0.0, -0.1517, 0.9884, -0.00428, -0.1514, 0.9885, -0.004783, 0.08027, 0.9916, -0.1016, 0.08027, 0.9916, -0.1016, 0.08027, 0.9916, -0.1016, 0.03625, 0.9955, -0.08699, 0.03625, 0.9955, -0.08699, 0.03625, 0.9955, -0.08699, 0.01145, 0.9996, -0.02455, 0.01145, 0.9996, -0.02455, 0.01145, 0.9996, -0.02455, -0.05428, 0.9974, 0.048, -0.05234, 0.9975, 0.04737, -0.04731, 0.9978, 0.04573, -0.04731, 0.9978, 0.04573, -0.05234, 0.9975, 0.04737, -0.04535, 0.998, 0.0451, -0.1514, 0.9885, -0.004783, -0.1517, 0.9884, -0.00428, -0.1512, 0.9885, -0.004968, -0.5642, 0.8191, 0.104, -0.5642, 0.8191, 0.104, -0.5642, 0.8191, 0.104, 0.06145, 0.9903, -0.1248, 0.06145, 0.9903, -0.1248, 0.06145, 0.9903, -0.1248, -0.0729, 0.9955, -0.06093, -0.0729, 0.9955, -0.06093, -0.0729, 0.9955, -0.06093, 0.005097, 0.9999, -0.009765, 0.005097, 0.9999, -0.009765, 0.005097, 0.9999, -0.009765, -0.109, 0.994, -0.009422, -0.109, 0.994, -0.009422, -0.109, 0.994, -0.009422, 0.01321, 0.9999, 0.006252, 0.01321, 0.9999, 0.006252, 0.01321, 0.9999, 0.006252, 0.5534, 0.8281, 0.08919, 0.5607, 0.8235, 0.08646, 0.5546, 0.8274, 0.08874, 0.5607, 0.8235, 0.08646, 0.561, 0.8233, 0.08635, 0.5546, 0.8274, 0.08874, -0.5443, 0.8354, 0.07717, -0.5443, 0.8354, 0.07717, -0.5443, 0.8354, 0.07717, -0.6835, 0.72, 0.1197, -0.6835, 0.72, 0.1197, -0.6835, 0.72, 0.1197, -0.6461, 0.7618, 0.04789, -0.6461, 0.7618, 0.04789, -0.6461, 0.7618, 0.04789, -0.4104, 0.9106, 0.04877, -0.4104, 0.9106, 0.04877, -0.4104, 0.9106, 0.04877, -0.3494, 0.9367, 0.0238, -0.3494, 0.9367, 0.0238, -0.3494, 0.9367, 0.0238, 0.1936, 0.9809, 0.01601, 0.1936, 0.9809, 0.01601, 0.1936, 0.9809, 0.01601, -0.0002091, 0.9927, 0.1204, -0.0002091, 0.9927, 0.1204, -0.0002091, 0.9927, 0.1204, 0.07522, 0.99, 0.1192, 0.07522, 0.99, 0.1192, 0.07522, 0.99, 0.1192, -0.06157, 0.9958, 0.06757, -0.06157, 0.9958, 0.06757, -0.06157, 0.9958, 0.06757, 0.02302, 0.9974, 0.06797, 0.02302, 0.9974, 0.06797, 0.02302, 0.9974, 0.06797, 0.001205, 0.9994, 0.03353, 0.001205, 0.9994, 0.03353, 0.001205, 0.9994, 0.03353, -0.6322, 0.7489, -0.1985, -0.6322, 0.7489, -0.1985, -0.6322, 0.7489, -0.1985, 0.0295, 0.9858, 0.1654, 0.0295, 0.9858, 0.1654, 0.0295, 0.9858, 0.1654, 0.01231, 0.9917, 0.1283, 0.01231, 0.9917, 0.1283, 0.01231, 0.9917, 0.1283, 0.1768, 0.9835, 0.03874, 0.1768, 0.9835, 0.03874, 0.1768, 0.9835, 0.03874, 0.1064, 0.9938, -0.03256, 0.1064, 0.9938, -0.03256, 0.1064, 0.9938, -0.03256, -0.108, 0.9936, -0.03351, -0.108, 0.9936, -0.03351, -0.108, 0.9936, -0.03351, -0.003989, 0.9972, -0.07474, -0.01005, 0.9967, -0.08103, -0.01096, 0.9966, -0.08197, -0.01005, 0.9967, -0.08103, -0.01125, 0.9965, -0.08227, -0.01096, 0.9966, -0.08197, 0.5668, 0.8212, 0.06693, 0.5668, 0.8212, 0.06693, 0.5668, 0.8212, 0.06693, 0.5355, 0.8373, 0.1108, 0.5355, 0.8373, 0.1108, 0.5355, 0.8373, 0.1108, -0.2778, 0.776, -0.5662, -0.2778, 0.776, -0.5662, -0.2778, 0.776, -0.5662, -0.009324, 0.9989, 0.04649, -0.009324, 0.9989, 0.04649, -0.009324, 0.9989, 0.04649, 0.03358, 0.9984, 0.04628, 0.03358, 0.9984, 0.04628, 0.03358, 0.9984, 0.04628, 0.02425, 0.997, 0.07372, 0.02425, 0.997, 0.07372, 0.02425, 0.997, 0.07372, -0.05022, 0.9904, 0.1285, -0.05022, 0.9904, 0.1285, -0.05022, 0.9904, 0.1285, 0.2075, 0.9782, 0.004303, 0.2075, 0.9782, 0.004303, 0.2075, 0.9782, 0.004303, 0.005638, 0.9991, 0.04253, 0.005638, 0.9991, 0.04253, 0.005638, 0.9991, 0.04253, 0.5147, 0.8488, 0.1213, 0.5147, 0.8488, 0.1213, 0.5147, 0.8488, 0.1213, -0.1761, 0.9806, -0.0857, -0.1761, 0.9806, -0.0857, -0.1761, 0.9806, -0.0857, -0.6001, 0.7759, -0.1943, -0.6001, 0.7759, -0.1943, -0.6001, 0.7759, -0.1943, -0.6217, 0.7623, -0.1802, -0.6217, 0.7623, -0.1802, -0.6217, 0.7623, -0.1802, -0.4347, 0.8318, -0.345, -0.4347, 0.8318, -0.345, -0.4347, 0.8318, -0.345, -0.487, 0.8136, -0.3177, -0.4862, 0.8136, -0.3187, -0.4866, 0.8136, -0.3182, -0.2548, 0.9015, -0.3499, -0.2548, 0.9015, -0.3499, -0.2548, 0.9015, -0.3499, -0.2526, 0.9344, -0.251, -0.2526, 0.9344, -0.251, -0.2526, 0.9344, -0.251, -0.1997, 0.9461, -0.255, -0.1997, 0.9461, -0.255, -0.1997, 0.9461, -0.255, -0.2675, 0.9578, -0.1047, -0.2675, 0.9578, -0.1047, -0.2675, 0.9578, -0.1047, -0.08264, 0.9867, -0.1398, -0.08264, 0.9867, -0.1398, -0.08264, 0.9867, -0.1398, 0.1455, 0.9885, 0.04198, 0.1455, 0.9885, 0.04198, 0.1455, 0.9885, 0.04198, 0.09147, 0.9452, -0.3133, 0.09147, 0.9452, -0.3133, 0.09147, 0.9452, -0.3133, 0.364, 0.7913, -0.4913, 0.364, 0.7913, -0.4913, 0.364, 0.7913, -0.4913, -0.7021, 0.7106, -0.04639, -0.7021, 0.7106, -0.04639, -0.7021, 0.7106, -0.04639, -0.4862, 0.8136, -0.3187, -0.4861, 0.8137, -0.3189, -0.4866, 0.8136, -0.3182, -0.395, 0.7632, -0.5114, -0.395, 0.7632, -0.5114, -0.395, 0.7632, -0.5114, -0.5038, 0.6877, -0.5227, -0.5038, 0.6877, -0.5227, -0.5038, 0.6877, -0.5227, -0.4618, 0.7025, -0.5415, -0.4618, 0.7025, -0.5415, -0.4618, 0.7025, -0.5415, 0.1564, 0.8387, -0.5217, 0.1563, 0.8385, -0.522, 0.1566, 0.8391, -0.5209, 0.3744, 0.9117, -0.1692, 0.3736, 0.9121, -0.169, 0.3672, 0.915, -0.1675, 0.3736, 0.9121, -0.169, 0.366, 0.9155, -0.1672, 0.3672, 0.915, -0.1675, 0.2707, 0.8377, -0.4744, 0.2707, 0.8377, -0.4744, 0.2707, 0.8377, -0.4744, -0.2649, 0.9531, 0.1463, -0.2649, 0.9531, 0.1463, -0.2649, 0.9531, 0.1463, 0.4776, 0.8486, -0.2277, 0.4778, 0.8484, -0.2277, 0.4782, 0.8483, -0.2276, 0.4778, 0.8484, -0.2277, 0.4789, 0.8479, -0.2274, 0.4782, 0.8483, -0.2276, -0.1353, 0.9895, -0.05104, -0.1353, 0.9895, -0.05104, -0.1353, 0.9895, -0.05104, -0.09585, 0.9933, -0.06455, -0.09585, 0.9933, -0.06455, -0.09585, 0.9933, -0.06455, -0.3559, 0.8806, -0.3129, -0.3614, 0.8811, -0.305, -0.356, 0.8806, -0.3127, -0.356, 0.8806, -0.3127, -0.3614, 0.8811, -0.305, -0.362, 0.8812, -0.3042, -0.1496, 0.9515, -0.269, -0.1496, 0.9515, -0.269, -0.1496, 0.9515, -0.269, 0.1564, 0.8387, -0.5217, 0.1566, 0.8391, -0.5209, 0.1576, 0.8417, -0.5164, 0.3793, 0.7083, -0.5953, 0.3793, 0.7083, -0.5953, 0.3793, 0.7083, -0.5953, 0.4683, 0.8207, -0.3274, 0.4683, 0.8207, -0.3274, 0.4683, 0.8207, -0.3274, -0.2759, 0.7163, -0.6409, -0.2759, 0.7163, -0.6409, -0.2759, 0.7163, -0.6409, -0.3363, 0.6709, -0.6609, -0.3363, 0.6709, -0.6609, -0.3363, 0.6709, -0.6609, -0.3531, 0.9029, -0.2453, -0.3531, 0.9029, -0.2453, -0.3531, 0.9029, -0.2453, -0.06776, 0.8664, -0.4947, -0.06776, 0.8664, -0.4947, -0.06776, 0.8664, -0.4947, -0.4407, 0.6963, -0.5665, -0.4407, 0.6963, -0.5665, -0.4407, 0.6963, -0.5665, -0.1486, 0.7437, -0.6517, -0.1486, 0.7437, -0.6517, -0.1486, 0.7437, -0.6517, -0.0004209, 0.6946, -0.7194, -0.0004209, 0.6946, -0.7194, -0.0004209, 0.6946, -0.7194, 0.3774, 0.7224, -0.5793, 0.3774, 0.7224, -0.5793, 0.3774, 0.7224, -0.5793, 0.1397, 0.8858, -0.4426, 0.1397, 0.8858, -0.4426, 0.1397, 0.8858, -0.4426, -0.03942, 0.8235, -0.5659, -0.03942, 0.8235, -0.5659, -0.03942, 0.8235, -0.5659, 0.2835, 0.6292, -0.7237, 0.2835, 0.6292, -0.7237, 0.2835, 0.6292, -0.7237, -0.1657, 0.9862, 0.006421, -0.1657, 0.9862, 0.006421, -0.1657, 0.9862, 0.006421, -0.1623, 0.9475, -0.2754, -0.1623, 0.9475, -0.2754, -0.1623, 0.9475, -0.2754, 0.01462, 0.9617, -0.2737, 0.01462, 0.9617, -0.2737, 0.01462, 0.9617, -0.2737, 0.1018, 0.9543, -0.2808, 0.1018, 0.9543, -0.2808, 0.1018, 0.9543, -0.2808, 0.1562, 0.9307, -0.3309, 0.1562, 0.9307, -0.3309, 0.1562, 0.9307, -0.3309, 0.3268, 0.8607, -0.3903, 0.3268, 0.8607, -0.3903, 0.3268, 0.8607, -0.3903, 0.3856, 0.9133, -0.1311, 0.3856, 0.9133, -0.1311, 0.3856, 0.9133, -0.1311, 0.2478, 0.9688, 0.009692, 0.2473, 0.9688, 0.01829, 0.2478, 0.9688, 0.01012])] * 3)])

# ---- objects
ob_sm_env_dustpile_large_03 = bpy.data.objects.new('SM_Env_DustPile_Large_03', me_mesh_006)

# ---- transforms, parenting, visibility, modifiers, constraints
ob_sm_env_dustpile_large_03.location = (0.0, 0.0, 0.0)
ob_sm_env_dustpile_large_03.rotation_euler = (1.571, -0.0, 0.0)
ob_sm_env_dustpile_large_03.scale = (0.01, 0.01, 0.01)
ob_sm_env_dustpile_large_03.color = (0.8, 0.8, 0.8, 1.0)

# ---- collection membership
col_collection.objects.link(ob_sm_env_dustpile_large_03)

# ---- scene / render settings (as saved in the file)
scene.frame_start = 1; scene.frame_end = 250; scene.frame_set(1)
scene.render.engine = 'BLENDER_EEVEE_NEXT'
bpy.context.view_layer.update()

# ---- added for rendering (the .blend has no active camera and no usable light): camera, sun
cam_auto = bpy.data.cameras.new('AutoCamera')
cam_auto.lens = 50.0
cam_auto.sensor_width = 36.0
cam_auto.clip_end = 1000.0
ob_auto_camera = bpy.data.objects.new('AutoCamera', cam_auto)
scene.collection.objects.link(ob_auto_camera)
ob_auto_camera.location = (9.70345, -11.6441, 8.07682)
ob_auto_camera.rotation_euler = (1.09748, -7.21219e-08, 0.694738)
scene.camera = ob_auto_camera
light_auto_sun = bpy.data.lights.new('AutoSun', 'SUN')
light_auto_sun.energy = 3.0
light_auto_sun.angle = 0.0523599
ob_auto_sun = bpy.data.objects.new('AutoSun', light_auto_sun)
scene.collection.objects.link(ob_auto_sun)
ob_auto_sun.rotation_euler = (0.872665, 0.174533, 0.523599)
bpy.context.view_layer.update()
